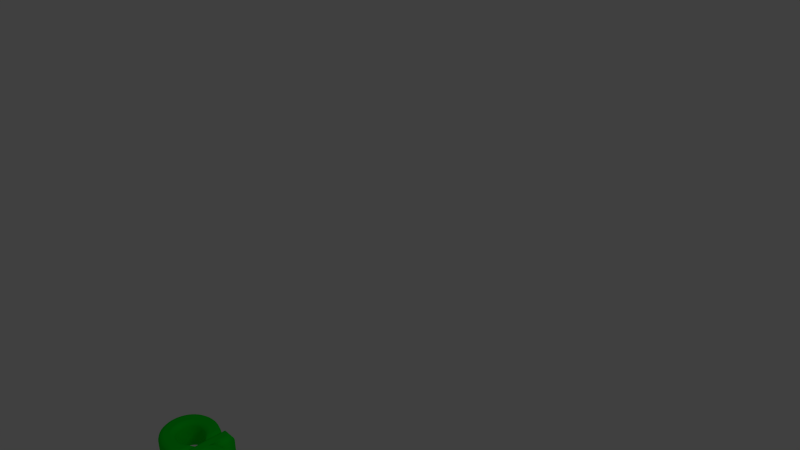 # Source: GreenChromatose.blend  (saved by Blender 2.62.0; exported with 4.5.12 LTS)
import bpy
from mathutils import Matrix  # noqa: F401  (used for matrix-valued properties, if any)

bpy.ops.wm.read_factory_settings(use_empty=True)
scene = bpy.context.scene
scene.name = 'Scene'

# ---- collections
col_collection_1 = bpy.data.collections.new('Collection 1'); scene.collection.children.link(col_collection_1)

# ---- materials (node trees are filled in below, after node groups)
mat_material_001 = bpy.data.materials.new('Material.001')
mat_material_001.alpha_threshold = 0.0
mat_material_001.use_transparent_shadow = False
mat_material_001.diffuse_color = (0.0005691, 0.8, 0.01865, 1.0)
mat_material_001.roughness = 0.5
mat_material_001.line_color = (0.0, 0.0, 0.0, 1.0)

# ---- material node trees

# ---- world
world_world = bpy.data.worlds.new('World'); scene.world = world_world
world_world.color = (0.05088, 0.05088, 0.05088)
world_world.use_sun_shadow = False
world_world.sun_shadow_jitter_overblur = 0.0
world_world.cycles.sampling_method = 'MANUAL'
world_world.cycles.sample_map_resolution = 256

# ---- cameras
cam_camera = bpy.data.cameras.new('Camera')
cam_camera.clip_end = 100.0
cam_camera.lens = 35.0
cam_camera.sensor_width = 32.0
cam_camera.sensor_height = 18.0
cam_camera.ortho_scale = 7.314
cam_camera.dof.focus_distance = 0.0
cam_camera.dof.aperture_fstop = 128.0

# ---- lights
light_lamp = bpy.data.lights.new('Lamp', 'POINT')
light_lamp.transmission_factor = 0.0
light_lamp.cutoff_distance = 30.0
light_lamp.energy = 100.0
light_lamp.shadow_buffer_clip_start = 1.001
light_lamp.shadow_soft_size = 1.0
light_lamp.shadow_maximum_resolution = 0.006
light_lamp.use_absolute_resolution = True
light_lamp.cycles.use_multiple_importance_sampling = False

# ---- curves / text
txt_text = bpy.data.curves.new('Text', 'FONT')
txt_text.dimensions = '2D'
txt_text.body = 'Chromatose'
txt_text.materials.append(mat_material_001)
txt_text.use_path_clamp = True
txt_text.bevel_resolution = 2
txt_text.extrude = 0.15
txt_text.bevel_depth = 0.07

# ---- objects
ob_text = bpy.data.objects.new('Text', txt_text)
ob_lamp = bpy.data.objects.new('Lamp', light_lamp)
ob_camera = bpy.data.objects.new('Camera', cam_camera)

# ---- transforms, parenting, visibility, modifiers, constraints
ob_text.location = (0.01759, 0.6265, 0.739)
ob_text.lineart.crease_threshold = 0.0
ob_lamp.location = (7.361, 1.846, 6.142)
ob_lamp.rotation_euler = (0.6503, 0.05522, 1.866)
ob_lamp.lock_rotations_4d = False
ob_lamp.empty_display_type = 'ARROWS'
ob_lamp.color = (0.0, 0.0, 0.0, 0.0)
ob_lamp.lineart.crease_threshold = 0.0
ob_camera.location = (9.562, -3.458, 8.976)
ob_camera.rotation_euler = (1.109, 0.01082, 0.8149)
ob_camera.lock_rotations_4d = False
ob_camera.empty_display_type = 'ARROWS'
ob_camera.color = (0.0, 0.0, 0.0, 0.0)
ob_camera.display_type = 'WIRE'
ob_camera.lineart.crease_threshold = 0.0

# ---- collection membership
col_collection_1.objects.link(ob_text)
col_collection_1.objects.link(ob_lamp)
col_collection_1.objects.link(ob_camera)

# ---- scene / render settings (as saved in the file)
scene.camera = ob_camera
scene.frame_start = 1; scene.frame_end = 250; scene.frame_set(16)
scene.render.engine = 'BLENDER_EEVEE_NEXT'
scene.render.image_settings.color_mode = 'RGB'
scene.render.image_settings.compression = 90
scene.render.resolution_percentage = 50
scene.render.dither_intensity = 0.0
scene.render.bake_margin = 2
scene.render.bake_bias = 0.0
scene.cycles.use_denoising = False
scene.cycles.samples = 10
scene.cycles.sampling_pattern = 'TABULATED_SOBOL'
scene.cycles.light_sampling_threshold = 0.0
scene.cycles.use_adaptive_sampling = False
scene.cycles.use_light_tree = False
scene.cycles.blur_glossy = 0.0
scene.cycles.volume_bounces = 1
scene.cycles.pixel_filter_type = 'GAUSSIAN'
scene.cycles.sample_clamp_indirect = 0.0
scene.view_settings.view_transform = 'Standard'
bpy.context.view_layer.update()
